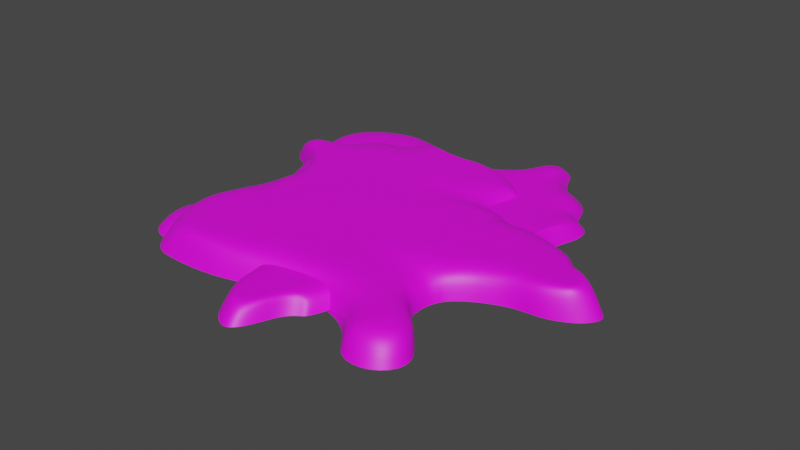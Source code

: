 # Source: waste_splater.blend  (saved by Blender 3.2.14; exported with 4.5.12 LTS)
import bpy
from mathutils import Matrix  # noqa: F401  (used for matrix-valued properties, if any)

bpy.ops.wm.read_factory_settings(use_empty=True)
scene = bpy.context.scene
scene.name = 'Scene'

# ---- collections
col_collection = bpy.data.collections.new('Collection'); scene.collection.children.link(col_collection)

# ---- images (referenced by path relative to the original .blend; pixels are not part of the script)
import os
ASSET_DIR = os.environ.get("B2B_ASSET_DIR", "")  # directory of the original .blend (textures are referenced by path, not embedded)
HERE = os.path.dirname(os.path.abspath(__file__))  # packed textures are extracted next to this script under _unpacked/

def load_image(name, relpath, width, height, colorspace="sRGB"):
    """Load a texture the original file referenced (path relative to the .blend, or extracted next to this script)."""
    p = next((c for c in (os.path.join(HERE, relpath), os.path.join(ASSET_DIR, relpath)) if relpath and os.path.exists(c)), "")
    if p:
        img = bpy.data.images.load(p, check_existing=True)
        img.name = name
    else:  # same state as the original file: an image datablock whose file is absent (Cycles renders it pink)
        img = bpy.data.images.new(name, width, height)
        img.source = "FILE"
        img.filepath = "//" + (relpath or name)
    img.colorspace_settings.name = colorspace
    return img
img_slude_splatter_png = load_image('slude_splatter.png', 'slude_splatter.png', 1024, 1024, 'sRGB')

# ---- materials (node trees are filled in below, after node groups)
mat_sludge_splatter = bpy.data.materials.new('sludge splatter')
mat_sludge_splatter.use_transparent_shadow = False

# ---- material node trees
mat_sludge_splatter.use_nodes = True; mat_sludge_splatter.node_tree.nodes.clear()
_N = mat_sludge_splatter.node_tree.nodes; _L = mat_sludge_splatter.node_tree.links
n0 = _N.new('ShaderNodeBsdfPrincipled'); n0.name = 'Principled BSDF'; n0.location = (10, 300)
n0.distribution = 'GGX'
n0.subsurface_method = 'RANDOM_WALK_SKIN'
n0.inputs[3].default_value = 1.45
n0.inputs[27].default_value = (0.0, 0.0, 0.0, 1.0)
n0.inputs[28].default_value = 1.0
n1 = _N.new('ShaderNodeOutputMaterial'); n1.name = 'Material Output'; n1.location = (300, 300)
n2 = _N.new('ShaderNodeTexImage'); n2.name = 'Image Texture'; n2.location = (-280, 280)
n2.image = img_slude_splatter_png
_L.new(n0.outputs[0], n1.inputs[0])
_L.new(n2.outputs[0], n0.inputs[0])
n1.is_active_output = True

# ---- world
world_world = bpy.data.worlds.new('World'); scene.world = world_world
world_world.use_nodes = True; world_world.node_tree.nodes.clear()
_N = world_world.node_tree.nodes; _L = world_world.node_tree.links
n0 = _N.new('ShaderNodeOutputWorld'); n0.name = 'World Output'; n0.location = (300, 300)
n1 = _N.new('ShaderNodeBackground'); n1.name = 'Background'; n1.location = (10, 300)
n1.inputs[0].default_value = (0.05088, 0.05088, 0.05088, 1.0)
_L.new(n1.outputs[0], n0.inputs[0])
n0.is_active_output = True
world_world.color = (0.05088, 0.05088, 0.05088)
world_world.use_sun_shadow = False
world_world.sun_shadow_jitter_overblur = 0.0

# ---- meshes
me_cube_001 = bpy.data.meshes.new('Cube.001')
me_cube_001.from_pydata([(-1.0, -1.0, 0.0), (-1.0, -1.0, 2.0), (-1.0, 1.0, 0.0), (-1.0, 1.0, 2.0), (1.0, -1.0, 0.0), (1.0, -1.0, 2.0), (1.0, 1.0, 0.0), (1.0, 1.0, 2.0)], [], [(0, 1, 3, 2), (2, 3, 7, 6), (6, 7, 5, 4), (4, 5, 1, 0), (2, 6, 4, 0), (7, 3, 1, 5)])
_uv = me_cube_001.uv_layers.new(name='UVMap')
_uv.uv.foreach_set('vector', [0.375, 0.0, 0.625, 0.0, 0.625, 0.25, 0.375, 0.25, 0.375, 0.25, 0.625, 0.25, 0.625, 0.5, 0.375, 0.5, 0.375, 0.5, 0.625, 0.5, 0.625, 0.75, 0.375, 0.75, 0.375, 0.75, 0.625, 0.75, 0.625, 1.0, 0.375, 1.0, 0.125, 0.5, 0.375, 0.5, 0.375, 0.75, 0.125, 0.75, 0.625, 0.5, 0.875, 0.5, 0.875, 0.75, 0.625, 0.75])
me_cube_001.update()
me_vert = bpy.data.meshes.new('Vert')
me_vert.from_pydata([(0.3812, -0.2464, 0.0), (0.3248, -0.4257, 0.0), (0.4133, -0.4953, 0.0), (0.4656, -0.5797, 0.0), (0.3973, -0.6611, 0.0), (0.2896, -0.6568, 0.0), (0.2562, -0.5855, 0.0), (0.1773, -0.5224, 0.0), (0.0546, -0.5026, 0.0), (-0.06329, -0.5301, 0.0), (-0.2414, -0.5901, 0.0), (-0.3982, -0.5889, 0.0), (-0.476, -0.5841, 0.0), (-0.5433, -0.488, 0.0), (-0.5623, -0.3657, 0.0), (-0.5247, -0.2455, 0.0), (-0.5021, -0.1733, 0.0), (-0.4642, -0.09323, 0.0), (-0.4642, -0.0122, 0.0), (-0.518, 0.09974, 0.0), (-0.328, 0.3548, 0.0), (-0.32, 0.3847, 0.0), (-0.2829, 0.4163, 0.0), (-0.2197, 0.4081, 0.0), (-0.1593, 0.3738, 0.0), (-0.07411, 0.3683, 0.0), (0.01654, 0.382, 0.0), (0.07697, 0.3751, 0.0), (0.147, 0.3422, 0.0), (-0.0178, 0.3868, 0.0), (0.1621, 0.3257, 0.0), (0.202, 0.2872, 0.0), (0.2075, 0.2584, 0.0), (0.202, 0.1842, 0.0), (0.2184, 0.1512, 0.0), (0.2542, 0.1197, 0.0), (0.316, 0.1087, 0.0), (0.3888, 0.1032, 0.0), (0.4423, 0.08944, 0.0), (0.5234, 0.05236, 0.0), (0.5481, 0.03862, 0.0), (0.5549, 0.01665, 0.0), (0.5864, -0.01674, 0.0), (0.6379, -0.03867, 0.0), (0.6913, -0.0692, 0.0), (0.7066, -0.1035, 0.0), (0.6761, -0.1445, 0.0), (0.6379, -0.1703, 0.0), (0.5815, -0.1909, 0.0), (0.5309, -0.1938, 0.0), (0.4833, -0.1988, 0.0), (0.4201, -0.2248, 0.0), (0.3379, -0.2811, 0.0), (0.3112, -0.3736, 0.0), (0.3164, -0.3249, 0.0), (-0.6244, 0.1409, 0.0), (-0.6066, 0.1986, 0.0), (-0.4674, 0.2986, 0.0), (-0.4104, 0.3472, 0.0), (-0.5329, 0.2111, 0.0), (-0.4746, 0.2664, 0.0), (0.01696, -0.3949, 0.0), (-0.3737, -0.544, 0.0), (-0.3038, -0.1398, 0.0), (-0.1084, -0.2951, 0.0), (-0.1784, -0.2395, 0.0), (-0.263, -0.459, 0.0), (-0.4723, -0.4066, 0.0), (-0.4028, -0.3289, 0.0), (0.3233, -0.02125, 0.0), (0.3306, -0.1512, 0.0), (0.3837, -0.1299, 0.0), (0.3862, -0.01336, 0.0), (0.4349, -0.01531, 0.0), (0.4275, -0.1201, 0.0), (0.6707, -0.1208, 0.0), (0.6506, -0.07019, 0.0), (0.6172, -0.1399, 0.0), (0.6056, -0.07026, 0.0), (0.5702, -0.1293, 0.0), (0.5738, -0.05149, 0.0), (0.5165, -0.1165, 0.0), (0.5286, -0.03301, 0.0), (0.3271, -0.303, 0.0), (0.1111, -0.2232, 0.0), (0.07243, -0.1304, 0.0), (0.006077, -0.01554, 0.0), (-0.6364, 0.1731, 0.0), (-0.5254, 0.1554, 0.0), (-0.4694, 0.1271, 0.0), (-0.3856, 0.07942, 0.0), (-0.1737, 0.3725, 0.0), (-0.1583, 0.3485, 0.0), (-0.1244, 0.3123, 0.0), (-0.1483, 0.1619, 0.0), (-0.05659, 0.3646, 0.0), (-0.009655, 0.3526, 0.0), (0.04924, 0.3223, 0.0), (0.05687, 0.2558, 0.0), (0.4047, -0.2605, -0.03576), (0.344, -0.4534, -0.03576), (0.4392, -0.5281, -0.03576), (0.4955, -0.6189, -0.03576), (0.422, -0.7065, -0.03576), (0.3062, -0.7018, -0.03576), (0.2702, -0.6251, -0.03576), (0.1855, -0.5573, -0.03576), (0.05351, -0.5361, -0.03576), (-0.07326, -0.5655, -0.03576), (-0.2648, -0.6301, -0.03576), (-0.4334, -0.6288, -0.03576), (-0.5171, -0.6237, -0.03576), (-0.5894, -0.5203, -0.03576), (-0.6098, -0.3888, -0.03576), (-0.5694, -0.2596, -0.03576), (-0.5452, -0.1819, -0.03576), (-0.5044, -0.09581, -0.03576), (-0.5044, -0.008671, -0.03576), (-0.5622, 0.1117, -0.03576), (-0.3579, 0.3859, -0.03576), (-0.3493, 0.4182, -0.03576), (-0.3094, 0.4521, -0.03576), (-0.2415, 0.4433, -0.03576), (-0.1765, 0.4064, -0.03576), (-0.0849, 0.4004, -0.03576), (0.01258, 0.4152, -0.03576), (0.07756, 0.4078, -0.03576), (0.1529, 0.3724, -0.03576), (-0.02435, 0.4204, -0.03576), (0.1691, 0.3547, -0.03576), (0.212, 0.3133, -0.03576), (0.2179, 0.2823, -0.03576), (0.212, 0.2025, -0.03576), (0.2297, 0.1671, -0.03576), (0.2681, 0.1331, -0.03576), (0.3346, 0.1213, -0.03576), (0.4128, 0.1154, -0.03576), (0.4704, 0.1006, -0.03576), (0.5576, 0.06075, -0.03576), (0.5842, 0.04598, -0.03576), (0.5915, 0.02235, -0.03576), (0.6254, -0.01355, -0.03576), (0.6808, -0.03714, -0.03576), (0.7382, -0.06996, -0.03576), (0.7546, -0.1069, -0.03576), (0.7218, -0.151, -0.03576), (0.6808, -0.1787, -0.03576), (0.6201, -0.2009, -0.03576), (0.5657, -0.2039, -0.03576), (0.5145, -0.2093, -0.03576), (0.4465, -0.2373, -0.03576), (0.3581, -0.2978, -0.03576), (0.3294, -0.3973, -0.03576), (0.335, -0.345, -0.03576), (-0.6767, 0.156, -0.03576), (-0.6575, 0.218, -0.03576), (-0.5078, 0.3255, -0.03576), (-0.4465, 0.3777, -0.03576), (-0.5783, 0.2315, -0.03576), (-0.5156, 0.2909, -0.03576), (0.3465, -0.3214, -0.03576), (-0.6896, 0.1906, -0.03576)], [], [(1, 7, 6, 2), (87, 88, 59, 56), (89, 60, 59, 88), (17, 16, 63, 18), (8, 7, 61, 9), (11, 10, 62, 12), (12, 62, 67, 13), (13, 67, 15, 14), (10, 9, 66, 62), (62, 66, 68, 67), (67, 68, 16, 15), (9, 61, 64, 66), (66, 64, 65, 68), (68, 65, 63, 16), (53, 54, 64, 61), (53, 61, 7, 1), (69, 70, 71, 72), (71, 74, 73, 72), (38, 37, 72, 73), (37, 36, 69, 72), (51, 74, 71, 0), (0, 71, 70, 52), (46, 45, 75, 47), (47, 75, 77, 48), (48, 77, 79, 49), (49, 79, 81, 50), (50, 81, 74, 51), (45, 44, 76, 75), (75, 76, 78, 77), (77, 78, 80, 79), (79, 80, 82, 81), (81, 82, 73, 74), (44, 43, 42, 76), (76, 42, 41, 78), (78, 41, 40, 80), (80, 40, 39, 82), (82, 39, 38, 73), (83, 84, 64, 54), (84, 70, 69, 85), (89, 18, 63, 90), (85, 69, 36, 86), (65, 85, 86, 63), (64, 84, 85, 65), (52, 70, 84, 83), (35, 34, 86, 36), (60, 89, 90, 57), (18, 89, 88, 19), (55, 19, 88, 87), (63, 86, 34, 90), (58, 57, 90, 20), (23, 22, 91, 24), (24, 91, 95, 25), (25, 95, 26, 29), (22, 21, 92, 91), (91, 92, 96, 95), (95, 96, 27, 26), (21, 20, 93, 92), (92, 93, 97, 96), (96, 97, 28, 27), (20, 90, 94, 93), (93, 94, 98, 97), (97, 98, 30, 28), (90, 34, 33, 94), (94, 33, 32, 98), (98, 32, 31, 30), (3, 2, 6, 5, 4), (52, 151, 99, 0), (29, 128, 124, 25), (1, 2, 101, 100), (53, 1, 100, 152), (30, 129, 127, 28), (2, 3, 102, 101), (87, 56, 155, 161), (31, 130, 129, 30), (55, 87, 161, 154), (3, 4, 103, 102), (19, 55, 154, 118), (32, 131, 130, 31), (4, 5, 104, 103), (58, 157, 156, 57), (33, 132, 131, 32), (5, 6, 105, 104), (20, 119, 157, 58), (34, 133, 132, 33), (6, 7, 106, 105), (59, 60, 159, 158), (35, 134, 133, 34), (8, 107, 106, 7), (56, 59, 158, 155), (36, 135, 134, 35), (9, 108, 107, 8), (57, 156, 159, 60), (37, 136, 135, 36), (10, 109, 108, 9), (38, 137, 136, 37), (11, 110, 109, 10), (39, 138, 137, 38), (12, 111, 110, 11), (40, 139, 138, 39), (13, 112, 111, 12), (41, 140, 139, 40), (14, 113, 112, 13), (42, 141, 140, 41), (15, 114, 113, 14), (43, 142, 141, 42), (16, 115, 114, 15), (44, 143, 142, 43), (17, 116, 115, 16), (45, 144, 143, 44), (18, 117, 116, 17), (46, 145, 144, 45), (18, 19, 118, 117), (47, 146, 145, 46), (21, 120, 119, 20), (48, 147, 146, 47), (22, 121, 120, 21), (49, 148, 147, 48), (23, 122, 121, 22), (83, 160, 151, 52), (50, 149, 148, 49), (24, 123, 122, 23), (51, 150, 149, 50), (25, 124, 123, 24), (0, 99, 150, 51), (26, 125, 128, 29), (54, 153, 160, 83), (27, 126, 125, 26), (53, 152, 153, 54), (28, 127, 126, 27)])
me_vert.polygons.foreach_set('use_smooth', [True] * 129)
_uv = me_vert.uv_layers.new(name='UVMap')
_uv.uv.foreach_set('vector', [0.5744, 0.7493, 0.6511, 0.6449, 0.6901, 0.703, 0.6295, 0.7968, 0.2272, 0.03905, 0.2348, 0.1053, 0.1977, 0.09782, 0.2113, 0.05387, 0.2524, 0.145, 0.1567, 0.1343, 0.1977, 0.09782, 0.2348, 0.1053, 0.4119, 0.1489, 0.4693, 0.1579, 0.4245, 0.2892, 0.3574, 0.1608, 0.6418, 0.5589, 0.6511, 0.6449, 0.5703, 0.5282, 0.6643, 0.4816, 0.7247, 0.2753, 0.7115, 0.372, 0.6945, 0.2866, 0.7282, 0.2277, 0.7282, 0.2277, 0.6945, 0.2866, 0.6191, 0.2112, 0.6779, 0.1766, 0.6779, 0.1766, 0.6191, 0.2112, 0.524, 0.1556, 0.6056, 0.15, 0.7115, 0.372, 0.6643, 0.4816, 0.6309, 0.3486, 0.6945, 0.2866, 0.6945, 0.2866, 0.6309, 0.3486, 0.5614, 0.2459, 0.6191, 0.2112, 0.6191, 0.2112, 0.5614, 0.2459, 0.4693, 0.1579, 0.524, 0.1556, 0.6643, 0.4816, 0.5703, 0.5282, 0.5109, 0.4369, 0.6309, 0.3486, 0.6309, 0.3486, 0.5109, 0.4369, 0.4791, 0.385, 0.5614, 0.2459, 0.5614, 0.2459, 0.4791, 0.385, 0.4245, 0.2892, 0.4693, 0.1579, 0.5361, 0.7368, 0.5007, 0.737, 0.5109, 0.4369, 0.5703, 0.5282, 0.5361, 0.7368, 0.5703, 0.5282, 0.6511, 0.6449, 0.5744, 0.7493, 0.288, 0.7164, 0.3775, 0.731, 0.3586, 0.7656, 0.2798, 0.7597, 0.3586, 0.7656, 0.3486, 0.7944, 0.2787, 0.7924, 0.2798, 0.7597, 0.2104, 0.7934, 0.2021, 0.7585, 0.2798, 0.7597, 0.2787, 0.7924, 0.2021, 0.7585, 0.1946, 0.7073, 0.288, 0.7164, 0.2798, 0.7597, 0.4198, 0.7986, 0.3486, 0.7944, 0.3586, 0.7656, 0.4385, 0.7743, 0.4385, 0.7743, 0.3586, 0.7656, 0.3775, 0.731, 0.468, 0.748, 0.3431, 0.9514, 0.3178, 0.9652, 0.3299, 0.9464, 0.361, 0.9316, 0.361, 0.9316, 0.3299, 0.9464, 0.3449, 0.9168, 0.3783, 0.9004, 0.3783, 0.9004, 0.3449, 0.9168, 0.3423, 0.8874, 0.3867, 0.8697, 0.3867, 0.8697, 0.3423, 0.8874, 0.339, 0.8523, 0.3964, 0.8391, 0.3964, 0.8391, 0.339, 0.8523, 0.3486, 0.7944, 0.4198, 0.7986, 0.3178, 0.9652, 0.3001, 0.9547, 0.3022, 0.9322, 0.3299, 0.9464, 0.3299, 0.9464, 0.3022, 0.9322, 0.3037, 0.9059, 0.3449, 0.9168, 0.3449, 0.9168, 0.3037, 0.9059, 0.2933, 0.8845, 0.3423, 0.8874, 0.3423, 0.8874, 0.2933, 0.8845, 0.2845, 0.8539, 0.339, 0.8523, 0.339, 0.8523, 0.2845, 0.8539, 0.2787, 0.7924, 0.3486, 0.7944, 0.3001, 0.9547, 0.2849, 0.9239, 0.2734, 0.8911, 0.3022, 0.9322, 0.3022, 0.9322, 0.2734, 0.8911, 0.2549, 0.8689, 0.3037, 0.9059, 0.3037, 0.9059, 0.2549, 0.8689, 0.2389, 0.8616, 0.2933, 0.8845, 0.2933, 0.8845, 0.2389, 0.8616, 0.2313, 0.8457, 0.2845, 0.8539, 0.2845, 0.8539, 0.2313, 0.8457, 0.2104, 0.7934, 0.2787, 0.7924, 0.4843, 0.7424, 0.4448, 0.5828, 0.5109, 0.4369, 0.5007, 0.737, 0.4448, 0.5828, 0.3775, 0.731, 0.288, 0.7164, 0.3826, 0.5484, 0.2524, 0.145, 0.3574, 0.1608, 0.4245, 0.2892, 0.2809, 0.2085, 0.3826, 0.5484, 0.288, 0.7164, 0.1946, 0.7073, 0.3062, 0.4918, 0.4791, 0.385, 0.3826, 0.5484, 0.3062, 0.4918, 0.4245, 0.2892, 0.5109, 0.4369, 0.4448, 0.5828, 0.3826, 0.5484, 0.4791, 0.385, 0.468, 0.748, 0.3775, 0.731, 0.4448, 0.5828, 0.4843, 0.7424, 0.1729, 0.6726, 0.1685, 0.6379, 0.3062, 0.4918, 0.1946, 0.7073, 0.1567, 0.1343, 0.2524, 0.145, 0.2809, 0.2085, 0.135, 0.1377, 0.3574, 0.1608, 0.2524, 0.145, 0.2348, 0.1053, 0.2747, 0.1113, 0.2441, 0.04676, 0.2747, 0.1113, 0.2348, 0.1053, 0.2272, 0.03905, 0.4245, 0.2892, 0.3062, 0.4918, 0.1685, 0.6379, 0.2809, 0.2085, 0.09832, 0.1688, 0.135, 0.1377, 0.2809, 0.2085, 0.08294, 0.2235, 0.03798, 0.2925, 0.03853, 0.2514, 0.0575, 0.3271, 0.05526, 0.3373, 0.05526, 0.3373, 0.0575, 0.3271, 0.05193, 0.4116, 0.05098, 0.3989, 0.05098, 0.3989, 0.05193, 0.4116, 0.03385, 0.4591, 0.03372, 0.4359, 0.03853, 0.2514, 0.06172, 0.2288, 0.07317, 0.3406, 0.0575, 0.3271, 0.0575, 0.3271, 0.07317, 0.3406, 0.05592, 0.4443, 0.05193, 0.4116, 0.05193, 0.4116, 0.05592, 0.4443, 0.033, 0.5, 0.03385, 0.4591, 0.06172, 0.2288, 0.08294, 0.2235, 0.09503, 0.3676, 0.07317, 0.3406, 0.07317, 0.3406, 0.09503, 0.3676, 0.07115, 0.4871, 0.05592, 0.4443, 0.05592, 0.4443, 0.07115, 0.4871, 0.0468, 0.5489, 0.033, 0.5, 0.08294, 0.2235, 0.2809, 0.2085, 0.2023, 0.3651, 0.09503, 0.3676, 0.09503, 0.3676, 0.2023, 0.3651, 0.1157, 0.4996, 0.07115, 0.4871, 0.07115, 0.4871, 0.1157, 0.4996, 0.05571, 0.5611, 0.0468, 0.5489, 0.2809, 0.2085, 0.1685, 0.6379, 0.1457, 0.6166, 0.2023, 0.3651, 0.2023, 0.3651, 0.1457, 0.6166, 0.09276, 0.599, 0.1157, 0.4996, 0.1157, 0.4996, 0.09276, 0.599, 0.07519, 0.5916, 0.05571, 0.5611, 0.6736, 0.8274, 0.6295, 0.7968, 0.6901, 0.703, 0.7285, 0.7354, 0.7214, 0.7958, 0.468, 0.748, 0.4829, 0.7741, 0.4547, 0.7997, 0.4385, 0.7743, 0.03372, 0.4359, 0.001875, 0.4268, 0.01889, 0.3866, 0.05098, 0.3989, 0.5744, 0.7493, 0.6295, 0.7968, 0.636, 0.829, 0.5791, 0.7842, 0.5361, 0.7368, 0.5744, 0.7493, 0.5791, 0.7842, 0.5467, 0.7662, 0.05571, 0.5611, 0.0242, 0.5689, 0.01483, 0.5543, 0.0468, 0.5489, 0.6295, 0.7968, 0.6736, 0.8274, 0.6923, 0.8572, 0.636, 0.829, 0.2272, 0.03905, 0.2113, 0.05387, 0.1991, 0.01669, 0.221, 0.0, 0.07519, 0.5916, 0.04778, 0.6044, 0.0242, 0.5689, 0.05571, 0.5611, 0.2441, 0.04676, 0.2272, 0.03905, 0.221, 0.0, 0.243, 0.009398, 0.6736, 0.8274, 0.7214, 0.7958, 0.7526, 0.8182, 0.6923, 0.8572, 0.2747, 0.1113, 0.2441, 0.04676, 0.243, 0.009398, 0.2806, 0.07024, 0.09276, 0.599, 0.06749, 0.6166, 0.04778, 0.6044, 0.07519, 0.5916, 0.7214, 0.7958, 0.7285, 0.7354, 0.7627, 0.7454, 0.7526, 0.8182, 0.09832, 0.1688, 0.07626, 0.1373, 0.1165, 0.1033, 0.135, 0.1377, 0.1457, 0.6166, 0.1199, 0.6357, 0.06749, 0.6166, 0.09276, 0.599, 0.7285, 0.7354, 0.6901, 0.703, 0.7288, 0.7048, 0.7627, 0.7454, 0.08294, 0.2235, 0.05632, 0.1934, 0.07626, 0.1373, 0.09832, 0.1688, 0.1685, 0.6379, 0.1403, 0.653, 0.1199, 0.6357, 0.1457, 0.6166, 0.6901, 0.703, 0.6511, 0.6449, 0.685, 0.6467, 0.7288, 0.7048, 0.1977, 0.09782, 0.1567, 0.1343, 0.1392, 0.09899, 0.1793, 0.06231, 0.1729, 0.6726, 0.1528, 0.6841, 0.1403, 0.653, 0.1685, 0.6379, 0.6418, 0.5589, 0.6738, 0.5602, 0.685, 0.6467, 0.6511, 0.6449, 0.2113, 0.05387, 0.1977, 0.09782, 0.1793, 0.06231, 0.1991, 0.01669, 0.1946, 0.7073, 0.1708, 0.727, 0.1528, 0.6841, 0.1729, 0.6726, 0.6643, 0.4816, 0.6976, 0.4802, 0.6738, 0.5602, 0.6418, 0.5589, 0.135, 0.1377, 0.1165, 0.1033, 0.1392, 0.09899, 0.1567, 0.1343, 0.2021, 0.7585, 0.1797, 0.7778, 0.1708, 0.727, 0.1946, 0.7073, 0.7115, 0.372, 0.7471, 0.3629, 0.6976, 0.4802, 0.6643, 0.4816, 0.2104, 0.7934, 0.1898, 0.8156, 0.1797, 0.7778, 0.2021, 0.7585, 0.7247, 0.2753, 0.7609, 0.2573, 0.7471, 0.3629, 0.7115, 0.372, 0.2313, 0.8457, 0.2141, 0.8734, 0.1898, 0.8156, 0.2104, 0.7934, 0.7282, 0.2277, 0.7627, 0.2043, 0.7609, 0.2573, 0.7247, 0.2753, 0.2389, 0.8616, 0.2248, 0.8914, 0.2141, 0.8734, 0.2313, 0.8457, 0.6779, 0.1766, 0.7075, 0.1464, 0.7627, 0.2043, 0.7282, 0.2277, 0.2549, 0.8689, 0.2395, 0.8993, 0.2248, 0.8914, 0.2389, 0.8616, 0.6056, 0.15, 0.6278, 0.1158, 0.7075, 0.1464, 0.6779, 0.1766, 0.2734, 0.8911, 0.2586, 0.9215, 0.2395, 0.8993, 0.2549, 0.8689, 0.524, 0.1556, 0.5408, 0.1197, 0.6278, 0.1158, 0.6056, 0.15, 0.2849, 0.9239, 0.2722, 0.9542, 0.2586, 0.9215, 0.2734, 0.8911, 0.4693, 0.1579, 0.4867, 0.1201, 0.5408, 0.1197, 0.524, 0.1556, 0.3001, 0.9547, 0.2931, 0.9881, 0.2722, 0.9542, 0.2849, 0.9239, 0.4119, 0.1489, 0.4177, 0.1173, 0.4867, 0.1201, 0.4693, 0.1579, 0.3178, 0.9652, 0.3153, 1.0, 0.2931, 0.9881, 0.3001, 0.9547, 0.3574, 0.1608, 0.3578, 0.1205, 0.4177, 0.1173, 0.4119, 0.1489, 0.3431, 0.9514, 0.3471, 0.9864, 0.3153, 1.0, 0.3178, 0.9652, 0.3574, 0.1608, 0.2747, 0.1113, 0.2806, 0.07024, 0.3578, 0.1205, 0.361, 0.9316, 0.3699, 0.9649, 0.3471, 0.9864, 0.3431, 0.9514, 0.06172, 0.2288, 0.03388, 0.2008, 0.05632, 0.1934, 0.08294, 0.2235, 0.3783, 0.9004, 0.3919, 0.9305, 0.3699, 0.9649, 0.361, 0.9316, 0.03853, 0.2514, 0.008451, 0.2278, 0.03388, 0.2008, 0.06172, 0.2288, 0.3867, 0.8697, 0.4037, 0.8979, 0.3919, 0.9305, 0.3783, 0.9004, 0.03798, 0.2925, 0.005449, 0.2757, 0.008451, 0.2278, 0.03853, 0.2514, 0.4843, 0.7424, 0.4986, 0.7685, 0.4829, 0.7741, 0.468, 0.748, 0.3964, 0.8391, 0.4138, 0.8664, 0.4037, 0.8979, 0.3867, 0.8697, 0.05526, 0.3373, 0.02044, 0.3246, 0.005449, 0.2757, 0.03798, 0.2925, 0.4198, 0.7986, 0.4365, 0.8243, 0.4138, 0.8664, 0.3964, 0.8391, 0.05098, 0.3989, 0.01889, 0.3866, 0.02044, 0.3246, 0.05526, 0.3373, 0.4385, 0.7743, 0.4547, 0.7997, 0.4365, 0.8243, 0.4198, 0.7986, 0.03385, 0.4591, 0.0008703, 0.4528, 0.001875, 0.4268, 0.03372, 0.4359, 0.5007, 0.737, 0.5143, 0.7639, 0.4986, 0.7685, 0.4843, 0.7424, 0.033, 0.5, 0.0, 0.4982, 0.0008703, 0.4528, 0.03385, 0.4591, 0.5361, 0.7368, 0.5467, 0.7662, 0.5143, 0.7639, 0.5007, 0.737, 0.0468, 0.5489, 0.01483, 0.5543, 0.0, 0.4982, 0.033, 0.5])
me_vert.materials.append(mat_sludge_splatter)
me_vert.update()
me_vert_002 = bpy.data.meshes.new('Vert.002')
me_vert_002.from_pydata([(0.3812, -0.2464, 0.0), (0.3248, -0.4257, 0.0), (0.4133, -0.4953, 0.0), (0.4656, -0.5797, 0.0), (0.3973, -0.6611, 0.0), (0.2896, -0.6568, 0.0), (0.2562, -0.5855, 0.0), (0.1773, -0.5224, 0.0), (0.0546, -0.5026, 0.0), (-0.06329, -0.5301, 0.0), (-0.2414, -0.5901, 0.0), (-0.3982, -0.5889, 0.0), (-0.476, -0.5841, 0.0), (-0.5433, -0.488, 0.0), (-0.5623, -0.3657, 0.0), (-0.5247, -0.2455, 0.0), (-0.5021, -0.1733, 0.0), (-0.4642, -0.09323, 0.0), (-0.4642, -0.0122, 0.0), (-0.518, 0.09974, 0.0), (-0.328, 0.3548, 0.0), (-0.32, 0.3847, 0.0), (-0.2829, 0.4163, 0.0), (-0.2197, 0.4081, 0.0), (-0.1593, 0.3738, 0.0), (-0.07411, 0.3683, 0.0), (0.01654, 0.382, 0.0), (0.07697, 0.3751, 0.0), (0.147, 0.3422, 0.0), (-0.0178, 0.3868, 0.0), (0.1621, 0.3257, 0.0), (0.202, 0.2872, 0.0), (0.2075, 0.2584, 0.0), (0.202, 0.1842, 0.0), (0.2184, 0.1512, 0.0), (0.2542, 0.1197, 0.0), (0.316, 0.1087, 0.0), (0.3888, 0.1032, 0.0), (0.4423, 0.08944, 0.0), (0.5234, 0.05236, 0.0), (0.5481, 0.03862, 0.0), (0.5549, 0.01665, 0.0), (0.5864, -0.01674, 0.0), (0.6379, -0.03867, 0.0), (0.6913, -0.0692, 0.0), (0.7066, -0.1035, 0.0), (0.6761, -0.1445, 0.0), (0.6379, -0.1703, 0.0), (0.5815, -0.1909, 0.0), (0.5309, -0.1938, 0.0), (0.4833, -0.1988, 0.0), (0.4201, -0.2248, 0.0), (0.3379, -0.2811, 0.0), (0.3112, -0.3736, 0.0), (0.3164, -0.3249, 0.0), (-0.6244, 0.1409, 0.0), (-0.6066, 0.1986, 0.0), (-0.4674, 0.2986, 0.0), (-0.4104, 0.3472, 0.0), (-0.5329, 0.2111, 0.0), (-0.4746, 0.2664, 0.0), (0.01696, -0.3949, 0.0), (-0.3737, -0.544, 0.0), (-0.3038, -0.1398, 0.0), (-0.1084, -0.2951, 0.0), (-0.1784, -0.2395, 0.0), (-0.263, -0.459, 0.0), (-0.4723, -0.4066, 0.0), (-0.4028, -0.3289, 0.0), (0.3233, -0.02125, 0.0), (0.3306, -0.1512, 0.0), (0.3837, -0.1299, 0.0), (0.3862, -0.01336, 0.0), (0.4349, -0.01531, 0.0), (0.4275, -0.1201, 0.0), (0.6707, -0.1208, 0.0), (0.6506, -0.07019, 0.0), (0.6172, -0.1399, 0.0), (0.6056, -0.07026, 0.0), (0.5702, -0.1293, 0.0), (0.5738, -0.05149, 0.0), (0.5165, -0.1165, 0.0), (0.5286, -0.03301, 0.0), (0.3271, -0.303, 0.0), (0.1111, -0.2232, 0.0), (0.07243, -0.1304, 0.0), (0.006077, -0.01554, 0.0), (-0.6364, 0.1731, 0.0), (-0.5254, 0.1554, 0.0), (-0.4694, 0.1271, 0.0), (-0.3856, 0.07942, 0.0), (-0.1737, 0.3725, 0.0), (-0.1583, 0.3485, 0.0), (-0.1244, 0.3123, 0.0), (-0.1483, 0.1619, 0.0), (-0.05659, 0.3646, 0.0), (-0.009655, 0.3526, 0.0), (0.04924, 0.3223, 0.0), (0.05687, 0.2558, 0.0), (0.4047, -0.2605, -0.03576), (0.344, -0.4534, -0.03576), (0.4392, -0.5281, -0.03576), (0.4955, -0.6189, -0.03576), (0.422, -0.7065, -0.03576), (0.3062, -0.7018, -0.03576), (0.2702, -0.6251, -0.03576), (0.1855, -0.5573, -0.03576), (0.05351, -0.5361, -0.03576), (-0.07326, -0.5655, -0.03576), (-0.2648, -0.6301, -0.03576), (-0.4334, -0.6288, -0.03576), (-0.5171, -0.6237, -0.03576), (-0.5894, -0.5203, -0.03576), (-0.6098, -0.3888, -0.03576), (-0.5694, -0.2596, -0.03576), (-0.5452, -0.1819, -0.03576), (-0.5044, -0.09581, -0.03576), (-0.5044, -0.008671, -0.03576), (-0.5622, 0.1117, -0.03576), (-0.3579, 0.3859, -0.03576), (-0.3493, 0.4182, -0.03576), (-0.3094, 0.4521, -0.03576), (-0.2415, 0.4433, -0.03576), (-0.1765, 0.4064, -0.03576), (-0.0849, 0.4004, -0.03576), (0.01258, 0.4152, -0.03576), (0.07756, 0.4078, -0.03576), (0.1529, 0.3724, -0.03576), (-0.02435, 0.4204, -0.03576), (0.1691, 0.3547, -0.03576), (0.212, 0.3133, -0.03576), (0.2179, 0.2823, -0.03576), (0.212, 0.2025, -0.03576), (0.2297, 0.1671, -0.03576), (0.2681, 0.1331, -0.03576), (0.3346, 0.1213, -0.03576), (0.4128, 0.1154, -0.03576), (0.4704, 0.1006, -0.03576), (0.5576, 0.06075, -0.03576), (0.5842, 0.04598, -0.03576), (0.5915, 0.02235, -0.03576), (0.6254, -0.01355, -0.03576), (0.6808, -0.03714, -0.03576), (0.7382, -0.06996, -0.03576), (0.7546, -0.1069, -0.03576), (0.7218, -0.151, -0.03576), (0.6808, -0.1787, -0.03576), (0.6201, -0.2009, -0.03576), (0.5657, -0.2039, -0.03576), (0.5145, -0.2093, -0.03576), (0.4465, -0.2373, -0.03576), (0.3581, -0.2978, -0.03576), (0.3294, -0.3973, -0.03576), (0.335, -0.345, -0.03576), (-0.6767, 0.156, -0.03576), (-0.6575, 0.218, -0.03576), (-0.5078, 0.3255, -0.03576), (-0.4465, 0.3777, -0.03576), (-0.5783, 0.2315, -0.03576), (-0.5156, 0.2909, -0.03576), (0.3465, -0.3214, -0.03576), (-0.6896, 0.1906, -0.03576)], [], [(1, 7, 6, 2), (87, 88, 59, 56), (89, 60, 59, 88), (17, 16, 63, 18), (8, 7, 61, 9), (11, 10, 62, 12), (12, 62, 67, 13), (13, 67, 15, 14), (10, 9, 66, 62), (62, 66, 68, 67), (67, 68, 16, 15), (9, 61, 64, 66), (66, 64, 65, 68), (68, 65, 63, 16), (53, 54, 64, 61), (53, 61, 7, 1), (69, 70, 71, 72), (71, 74, 73, 72), (38, 37, 72, 73), (37, 36, 69, 72), (51, 74, 71, 0), (0, 71, 70, 52), (46, 45, 75, 47), (47, 75, 77, 48), (48, 77, 79, 49), (49, 79, 81, 50), (50, 81, 74, 51), (45, 44, 76, 75), (75, 76, 78, 77), (77, 78, 80, 79), (79, 80, 82, 81), (81, 82, 73, 74), (44, 43, 42, 76), (76, 42, 41, 78), (78, 41, 40, 80), (80, 40, 39, 82), (82, 39, 38, 73), (83, 84, 64, 54), (84, 70, 69, 85), (89, 18, 63, 90), (85, 69, 36, 86), (65, 85, 86, 63), (64, 84, 85, 65), (52, 70, 84, 83), (35, 34, 86, 36), (60, 89, 90, 57), (18, 89, 88, 19), (55, 19, 88, 87), (63, 86, 34, 90), (58, 57, 90, 20), (23, 22, 91, 24), (24, 91, 95, 25), (25, 95, 26, 29), (22, 21, 92, 91), (91, 92, 96, 95), (95, 96, 27, 26), (21, 20, 93, 92), (92, 93, 97, 96), (96, 97, 28, 27), (20, 90, 94, 93), (93, 94, 98, 97), (97, 98, 30, 28), (90, 34, 33, 94), (94, 33, 32, 98), (98, 32, 31, 30), (3, 2, 6, 5, 4), (52, 151, 99, 0), (29, 128, 124, 25), (1, 2, 101, 100), (53, 1, 100, 152), (30, 129, 127, 28), (2, 3, 102, 101), (87, 56, 155, 161), (31, 130, 129, 30), (55, 87, 161, 154), (3, 4, 103, 102), (19, 55, 154, 118), (32, 131, 130, 31), (4, 5, 104, 103), (58, 157, 156, 57), (33, 132, 131, 32), (5, 6, 105, 104), (20, 119, 157, 58), (34, 133, 132, 33), (6, 7, 106, 105), (59, 60, 159, 158), (35, 134, 133, 34), (8, 107, 106, 7), (56, 59, 158, 155), (36, 135, 134, 35), (9, 108, 107, 8), (57, 156, 159, 60), (37, 136, 135, 36), (10, 109, 108, 9), (38, 137, 136, 37), (11, 110, 109, 10), (39, 138, 137, 38), (12, 111, 110, 11), (40, 139, 138, 39), (13, 112, 111, 12), (41, 140, 139, 40), (14, 113, 112, 13), (42, 141, 140, 41), (15, 114, 113, 14), (43, 142, 141, 42), (16, 115, 114, 15), (44, 143, 142, 43), (17, 116, 115, 16), (45, 144, 143, 44), (18, 117, 116, 17), (46, 145, 144, 45), (18, 19, 118, 117), (47, 146, 145, 46), (21, 120, 119, 20), (48, 147, 146, 47), (22, 121, 120, 21), (49, 148, 147, 48), (23, 122, 121, 22), (83, 160, 151, 52), (50, 149, 148, 49), (24, 123, 122, 23), (51, 150, 149, 50), (25, 124, 123, 24), (0, 99, 150, 51), (26, 125, 128, 29), (54, 153, 160, 83), (27, 126, 125, 26), (53, 152, 153, 54), (28, 127, 126, 27)])
me_vert_002.polygons.foreach_set('use_smooth', [True] * 129)
_uv = me_vert_002.uv_layers.new(name='UVMap')
_uv.uv.foreach_set('vector', [0.5744, 0.7493, 0.6511, 0.6449, 0.6901, 0.703, 0.6295, 0.7968, 0.2272, 0.03905, 0.2348, 0.1053, 0.1977, 0.09782, 0.2113, 0.05387, 0.2524, 0.145, 0.1567, 0.1343, 0.1977, 0.09782, 0.2348, 0.1053, 0.4119, 0.1489, 0.4693, 0.1579, 0.4245, 0.2892, 0.3574, 0.1608, 0.6418, 0.5589, 0.6511, 0.6449, 0.5703, 0.5282, 0.6643, 0.4816, 0.7247, 0.2753, 0.7115, 0.372, 0.6945, 0.2866, 0.7282, 0.2277, 0.7282, 0.2277, 0.6945, 0.2866, 0.6191, 0.2112, 0.6779, 0.1766, 0.6779, 0.1766, 0.6191, 0.2112, 0.524, 0.1556, 0.6056, 0.15, 0.7115, 0.372, 0.6643, 0.4816, 0.6309, 0.3486, 0.6945, 0.2866, 0.6945, 0.2866, 0.6309, 0.3486, 0.5614, 0.2459, 0.6191, 0.2112, 0.6191, 0.2112, 0.5614, 0.2459, 0.4693, 0.1579, 0.524, 0.1556, 0.6643, 0.4816, 0.5703, 0.5282, 0.5109, 0.4369, 0.6309, 0.3486, 0.6309, 0.3486, 0.5109, 0.4369, 0.4791, 0.385, 0.5614, 0.2459, 0.5614, 0.2459, 0.4791, 0.385, 0.4245, 0.2892, 0.4693, 0.1579, 0.5361, 0.7368, 0.5007, 0.737, 0.5109, 0.4369, 0.5703, 0.5282, 0.5361, 0.7368, 0.5703, 0.5282, 0.6511, 0.6449, 0.5744, 0.7493, 0.288, 0.7164, 0.3775, 0.731, 0.3586, 0.7656, 0.2798, 0.7597, 0.3586, 0.7656, 0.3486, 0.7944, 0.2787, 0.7924, 0.2798, 0.7597, 0.2104, 0.7934, 0.2021, 0.7585, 0.2798, 0.7597, 0.2787, 0.7924, 0.2021, 0.7585, 0.1946, 0.7073, 0.288, 0.7164, 0.2798, 0.7597, 0.4198, 0.7986, 0.3486, 0.7944, 0.3586, 0.7656, 0.4385, 0.7743, 0.4385, 0.7743, 0.3586, 0.7656, 0.3775, 0.731, 0.468, 0.748, 0.3431, 0.9514, 0.3178, 0.9652, 0.3299, 0.9464, 0.361, 0.9316, 0.361, 0.9316, 0.3299, 0.9464, 0.3449, 0.9168, 0.3783, 0.9004, 0.3783, 0.9004, 0.3449, 0.9168, 0.3423, 0.8874, 0.3867, 0.8697, 0.3867, 0.8697, 0.3423, 0.8874, 0.339, 0.8523, 0.3964, 0.8391, 0.3964, 0.8391, 0.339, 0.8523, 0.3486, 0.7944, 0.4198, 0.7986, 0.3178, 0.9652, 0.3001, 0.9547, 0.3022, 0.9322, 0.3299, 0.9464, 0.3299, 0.9464, 0.3022, 0.9322, 0.3037, 0.9059, 0.3449, 0.9168, 0.3449, 0.9168, 0.3037, 0.9059, 0.2933, 0.8845, 0.3423, 0.8874, 0.3423, 0.8874, 0.2933, 0.8845, 0.2845, 0.8539, 0.339, 0.8523, 0.339, 0.8523, 0.2845, 0.8539, 0.2787, 0.7924, 0.3486, 0.7944, 0.3001, 0.9547, 0.2849, 0.9239, 0.2734, 0.8911, 0.3022, 0.9322, 0.3022, 0.9322, 0.2734, 0.8911, 0.2549, 0.8689, 0.3037, 0.9059, 0.3037, 0.9059, 0.2549, 0.8689, 0.2389, 0.8616, 0.2933, 0.8845, 0.2933, 0.8845, 0.2389, 0.8616, 0.2313, 0.8457, 0.2845, 0.8539, 0.2845, 0.8539, 0.2313, 0.8457, 0.2104, 0.7934, 0.2787, 0.7924, 0.4843, 0.7424, 0.4448, 0.5828, 0.5109, 0.4369, 0.5007, 0.737, 0.4448, 0.5828, 0.3775, 0.731, 0.288, 0.7164, 0.3826, 0.5484, 0.2524, 0.145, 0.3574, 0.1608, 0.4245, 0.2892, 0.2809, 0.2085, 0.3826, 0.5484, 0.288, 0.7164, 0.1946, 0.7073, 0.3062, 0.4918, 0.4791, 0.385, 0.3826, 0.5484, 0.3062, 0.4918, 0.4245, 0.2892, 0.5109, 0.4369, 0.4448, 0.5828, 0.3826, 0.5484, 0.4791, 0.385, 0.468, 0.748, 0.3775, 0.731, 0.4448, 0.5828, 0.4843, 0.7424, 0.1729, 0.6726, 0.1685, 0.6379, 0.3062, 0.4918, 0.1946, 0.7073, 0.1567, 0.1343, 0.2524, 0.145, 0.2809, 0.2085, 0.135, 0.1377, 0.3574, 0.1608, 0.2524, 0.145, 0.2348, 0.1053, 0.2747, 0.1113, 0.2441, 0.04676, 0.2747, 0.1113, 0.2348, 0.1053, 0.2272, 0.03905, 0.4245, 0.2892, 0.3062, 0.4918, 0.1685, 0.6379, 0.2809, 0.2085, 0.09832, 0.1688, 0.135, 0.1377, 0.2809, 0.2085, 0.08294, 0.2235, 0.03798, 0.2925, 0.03853, 0.2514, 0.0575, 0.3271, 0.05526, 0.3373, 0.05526, 0.3373, 0.0575, 0.3271, 0.05193, 0.4116, 0.05098, 0.3989, 0.05098, 0.3989, 0.05193, 0.4116, 0.03385, 0.4591, 0.03372, 0.4359, 0.03853, 0.2514, 0.06172, 0.2288, 0.07317, 0.3406, 0.0575, 0.3271, 0.0575, 0.3271, 0.07317, 0.3406, 0.05592, 0.4443, 0.05193, 0.4116, 0.05193, 0.4116, 0.05592, 0.4443, 0.033, 0.5, 0.03385, 0.4591, 0.06172, 0.2288, 0.08294, 0.2235, 0.09503, 0.3676, 0.07317, 0.3406, 0.07317, 0.3406, 0.09503, 0.3676, 0.07115, 0.4871, 0.05592, 0.4443, 0.05592, 0.4443, 0.07115, 0.4871, 0.0468, 0.5489, 0.033, 0.5, 0.08294, 0.2235, 0.2809, 0.2085, 0.2023, 0.3651, 0.09503, 0.3676, 0.09503, 0.3676, 0.2023, 0.3651, 0.1157, 0.4996, 0.07115, 0.4871, 0.07115, 0.4871, 0.1157, 0.4996, 0.05571, 0.5611, 0.0468, 0.5489, 0.2809, 0.2085, 0.1685, 0.6379, 0.1457, 0.6166, 0.2023, 0.3651, 0.2023, 0.3651, 0.1457, 0.6166, 0.09276, 0.599, 0.1157, 0.4996, 0.1157, 0.4996, 0.09276, 0.599, 0.07519, 0.5916, 0.05571, 0.5611, 0.6736, 0.8274, 0.6295, 0.7968, 0.6901, 0.703, 0.7285, 0.7354, 0.7214, 0.7958, 0.468, 0.748, 0.4829, 0.7741, 0.4547, 0.7997, 0.4385, 0.7743, 0.03372, 0.4359, 0.001875, 0.4268, 0.01889, 0.3866, 0.05098, 0.3989, 0.5744, 0.7493, 0.6295, 0.7968, 0.636, 0.829, 0.5791, 0.7842, 0.5361, 0.7368, 0.5744, 0.7493, 0.5791, 0.7842, 0.5467, 0.7662, 0.05571, 0.5611, 0.0242, 0.5689, 0.01483, 0.5543, 0.0468, 0.5489, 0.6295, 0.7968, 0.6736, 0.8274, 0.6923, 0.8572, 0.636, 0.829, 0.2272, 0.03905, 0.2113, 0.05387, 0.1991, 0.01669, 0.221, 0.0, 0.07519, 0.5916, 0.04778, 0.6044, 0.0242, 0.5689, 0.05571, 0.5611, 0.2441, 0.04676, 0.2272, 0.03905, 0.221, 0.0, 0.243, 0.009398, 0.6736, 0.8274, 0.7214, 0.7958, 0.7526, 0.8182, 0.6923, 0.8572, 0.2747, 0.1113, 0.2441, 0.04676, 0.243, 0.009398, 0.2806, 0.07024, 0.09276, 0.599, 0.06749, 0.6166, 0.04778, 0.6044, 0.07519, 0.5916, 0.7214, 0.7958, 0.7285, 0.7354, 0.7627, 0.7454, 0.7526, 0.8182, 0.09832, 0.1688, 0.07626, 0.1373, 0.1165, 0.1033, 0.135, 0.1377, 0.1457, 0.6166, 0.1199, 0.6357, 0.06749, 0.6166, 0.09276, 0.599, 0.7285, 0.7354, 0.6901, 0.703, 0.7288, 0.7048, 0.7627, 0.7454, 0.08294, 0.2235, 0.05632, 0.1934, 0.07626, 0.1373, 0.09832, 0.1688, 0.1685, 0.6379, 0.1403, 0.653, 0.1199, 0.6357, 0.1457, 0.6166, 0.6901, 0.703, 0.6511, 0.6449, 0.685, 0.6467, 0.7288, 0.7048, 0.1977, 0.09782, 0.1567, 0.1343, 0.1392, 0.09899, 0.1793, 0.06231, 0.1729, 0.6726, 0.1528, 0.6841, 0.1403, 0.653, 0.1685, 0.6379, 0.6418, 0.5589, 0.6738, 0.5602, 0.685, 0.6467, 0.6511, 0.6449, 0.2113, 0.05387, 0.1977, 0.09782, 0.1793, 0.06231, 0.1991, 0.01669, 0.1946, 0.7073, 0.1708, 0.727, 0.1528, 0.6841, 0.1729, 0.6726, 0.6643, 0.4816, 0.6976, 0.4802, 0.6738, 0.5602, 0.6418, 0.5589, 0.135, 0.1377, 0.1165, 0.1033, 0.1392, 0.09899, 0.1567, 0.1343, 0.2021, 0.7585, 0.1797, 0.7778, 0.1708, 0.727, 0.1946, 0.7073, 0.7115, 0.372, 0.7471, 0.3629, 0.6976, 0.4802, 0.6643, 0.4816, 0.2104, 0.7934, 0.1898, 0.8156, 0.1797, 0.7778, 0.2021, 0.7585, 0.7247, 0.2753, 0.7609, 0.2573, 0.7471, 0.3629, 0.7115, 0.372, 0.2313, 0.8457, 0.2141, 0.8734, 0.1898, 0.8156, 0.2104, 0.7934, 0.7282, 0.2277, 0.7627, 0.2043, 0.7609, 0.2573, 0.7247, 0.2753, 0.2389, 0.8616, 0.2248, 0.8914, 0.2141, 0.8734, 0.2313, 0.8457, 0.6779, 0.1766, 0.7075, 0.1464, 0.7627, 0.2043, 0.7282, 0.2277, 0.2549, 0.8689, 0.2395, 0.8993, 0.2248, 0.8914, 0.2389, 0.8616, 0.6056, 0.15, 0.6278, 0.1158, 0.7075, 0.1464, 0.6779, 0.1766, 0.2734, 0.8911, 0.2586, 0.9215, 0.2395, 0.8993, 0.2549, 0.8689, 0.524, 0.1556, 0.5408, 0.1197, 0.6278, 0.1158, 0.6056, 0.15, 0.2849, 0.9239, 0.2722, 0.9542, 0.2586, 0.9215, 0.2734, 0.8911, 0.4693, 0.1579, 0.4867, 0.1201, 0.5408, 0.1197, 0.524, 0.1556, 0.3001, 0.9547, 0.2931, 0.9881, 0.2722, 0.9542, 0.2849, 0.9239, 0.4119, 0.1489, 0.4177, 0.1173, 0.4867, 0.1201, 0.4693, 0.1579, 0.3178, 0.9652, 0.3153, 1.0, 0.2931, 0.9881, 0.3001, 0.9547, 0.3574, 0.1608, 0.3578, 0.1205, 0.4177, 0.1173, 0.4119, 0.1489, 0.3431, 0.9514, 0.3471, 0.9864, 0.3153, 1.0, 0.3178, 0.9652, 0.3574, 0.1608, 0.2747, 0.1113, 0.2806, 0.07024, 0.3578, 0.1205, 0.361, 0.9316, 0.3699, 0.9649, 0.3471, 0.9864, 0.3431, 0.9514, 0.06172, 0.2288, 0.03388, 0.2008, 0.05632, 0.1934, 0.08294, 0.2235, 0.3783, 0.9004, 0.3919, 0.9305, 0.3699, 0.9649, 0.361, 0.9316, 0.03853, 0.2514, 0.008451, 0.2278, 0.03388, 0.2008, 0.06172, 0.2288, 0.3867, 0.8697, 0.4037, 0.8979, 0.3919, 0.9305, 0.3783, 0.9004, 0.03798, 0.2925, 0.005449, 0.2757, 0.008451, 0.2278, 0.03853, 0.2514, 0.4843, 0.7424, 0.4986, 0.7685, 0.4829, 0.7741, 0.468, 0.748, 0.3964, 0.8391, 0.4138, 0.8664, 0.4037, 0.8979, 0.3867, 0.8697, 0.05526, 0.3373, 0.02044, 0.3246, 0.005449, 0.2757, 0.03798, 0.2925, 0.4198, 0.7986, 0.4365, 0.8243, 0.4138, 0.8664, 0.3964, 0.8391, 0.05098, 0.3989, 0.01889, 0.3866, 0.02044, 0.3246, 0.05526, 0.3373, 0.4385, 0.7743, 0.4547, 0.7997, 0.4365, 0.8243, 0.4198, 0.7986, 0.03385, 0.4591, 0.0008703, 0.4528, 0.001875, 0.4268, 0.03372, 0.4359, 0.5007, 0.737, 0.5143, 0.7639, 0.4986, 0.7685, 0.4843, 0.7424, 0.033, 0.5, 0.0, 0.4982, 0.0008703, 0.4528, 0.03385, 0.4591, 0.5361, 0.7368, 0.5467, 0.7662, 0.5143, 0.7639, 0.5007, 0.737, 0.0468, 0.5489, 0.01483, 0.5543, 0.0, 0.4982, 0.033, 0.5])
me_vert_002.materials.append(mat_sludge_splatter)
me_vert_002.update()

# ---- objects
ob_cube = bpy.data.objects.new('Cube', me_cube_001)
ob_vert = bpy.data.objects.new('Vert', me_vert)
ob_vert_001 = bpy.data.objects.new('Vert.001', me_vert_002)

# ---- transforms, parenting, visibility, modifiers, constraints
ob_cube.location = (0.0, 0.0, 0.0)
ob_cube.scale = (1.0, 1.0, 0.5)
ob_cube.hide_render = True
ob_cube.display_type = 'WIRE'
ob_vert.location = (-0.01025, 0.08084, 0.1013)
ob_vert.scale = (1.284, 1.284, 3.25)
_m = ob_vert.modifiers.new('Subdivision', 'SUBSURF')
ob_vert_001.location = (0.02608, 0.02441, 0.06639)
ob_vert_001.rotation_euler = (0.0, 0.0, 4.789)
ob_vert_001.scale = (1.284, 1.284, 2.0)
_m = ob_vert_001.modifiers.new('Subdivision', 'SUBSURF')

# ---- collection membership
col_collection.objects.link(ob_cube)
col_collection.objects.link(ob_vert)
col_collection.objects.link(ob_vert_001)

# ---- scene / render settings (as saved in the file)
scene.frame_start = 1; scene.frame_end = 250; scene.frame_set(1)
scene.render.engine = 'BLENDER_EEVEE_NEXT'
scene.cycles.sampling_pattern = 'TABULATED_SOBOL'
scene.cycles.use_light_tree = False
scene.view_settings.view_transform = 'Filmic'
bpy.context.view_layer.update()

# ---- added for rendering (the .blend has no active camera and no usable light): camera, sun
cam_auto = bpy.data.cameras.new('AutoCamera')
cam_auto.lens = 50.0
cam_auto.sensor_width = 36.0
cam_auto.clip_end = 1000.0
ob_auto_camera = bpy.data.objects.new('AutoCamera', cam_auto)
scene.collection.objects.link(ob_auto_camera)
ob_auto_camera.location = (2.54021, -3.07055, 2.0704)
ob_auto_camera.rotation_euler = (1.09748, -7.21219e-08, 0.694738)
scene.camera = ob_auto_camera
light_auto_sun = bpy.data.lights.new('AutoSun', 'SUN')
light_auto_sun.energy = 3.0
light_auto_sun.angle = 0.0523599
ob_auto_sun = bpy.data.objects.new('AutoSun', light_auto_sun)
scene.collection.objects.link(ob_auto_sun)
ob_auto_sun.rotation_euler = (0.872665, 0.174533, 0.523599)
bpy.context.view_layer.update()
